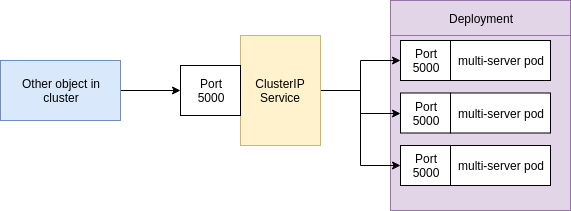

The diagram above was exported from draw.io. Its source (the exported page's mxGraphModel, read from the mxfile embedded in the PNG):
<mxGraphModel dx="1023" dy="583" grid="1" gridSize="10" guides="1" tooltips="1" connect="1" arrows="1" fold="1" page="1" pageScale="1" pageWidth="850" pageHeight="1100" math="0" shadow="0">
  <root>
    <mxCell id="0" />
    <mxCell id="1" parent="0" />
    <mxCell id="_UoOl9t0ZMeEm_Pt5G_a-5" value="" style="rounded=0;whiteSpace=wrap;html=1;fillColor=#e1d5e7;strokeColor=#9673a6;" vertex="1" parent="1">
      <mxGeometry x="410" y="65" width="180" height="175" as="geometry" />
    </mxCell>
    <mxCell id="_UoOl9t0ZMeEm_Pt5G_a-4" style="edgeStyle=orthogonalEdgeStyle;rounded=0;orthogonalLoop=1;jettySize=auto;html=1;entryX=0;entryY=0.5;entryDx=0;entryDy=0;" edge="1" parent="1" source="_UoOl9t0ZMeEm_Pt5G_a-1" target="_UoOl9t0ZMeEm_Pt5G_a-3">
      <mxGeometry relative="1" as="geometry" />
    </mxCell>
    <mxCell id="_UoOl9t0ZMeEm_Pt5G_a-1" value="Other object in&lt;br&gt;cluster" style="rounded=0;whiteSpace=wrap;html=1;fillColor=#dae8fc;strokeColor=#6c8ebf;" vertex="1" parent="1">
      <mxGeometry x="20" y="90" width="120" height="60" as="geometry" />
    </mxCell>
    <mxCell id="_UoOl9t0ZMeEm_Pt5G_a-13" style="edgeStyle=orthogonalEdgeStyle;rounded=0;orthogonalLoop=1;jettySize=auto;html=1;entryX=0;entryY=0.5;entryDx=0;entryDy=0;" edge="1" parent="1" source="_UoOl9t0ZMeEm_Pt5G_a-2" target="_UoOl9t0ZMeEm_Pt5G_a-8">
      <mxGeometry relative="1" as="geometry" />
    </mxCell>
    <mxCell id="_UoOl9t0ZMeEm_Pt5G_a-14" style="edgeStyle=orthogonalEdgeStyle;rounded=0;orthogonalLoop=1;jettySize=auto;html=1;entryX=0;entryY=0.5;entryDx=0;entryDy=0;" edge="1" parent="1" source="_UoOl9t0ZMeEm_Pt5G_a-2" target="_UoOl9t0ZMeEm_Pt5G_a-10">
      <mxGeometry relative="1" as="geometry" />
    </mxCell>
    <mxCell id="_UoOl9t0ZMeEm_Pt5G_a-15" style="edgeStyle=orthogonalEdgeStyle;rounded=0;orthogonalLoop=1;jettySize=auto;html=1;" edge="1" parent="1" source="_UoOl9t0ZMeEm_Pt5G_a-2" target="_UoOl9t0ZMeEm_Pt5G_a-12">
      <mxGeometry relative="1" as="geometry" />
    </mxCell>
    <mxCell id="_UoOl9t0ZMeEm_Pt5G_a-2" value="ClusterIP&lt;br&gt;Service" style="rounded=0;whiteSpace=wrap;html=1;fillColor=#fff2cc;strokeColor=#d6b656;" vertex="1" parent="1">
      <mxGeometry x="260" y="65" width="80" height="110" as="geometry" />
    </mxCell>
    <mxCell id="_UoOl9t0ZMeEm_Pt5G_a-3" value="Port&lt;br&gt;5000" style="rounded=0;whiteSpace=wrap;html=1;" vertex="1" parent="1">
      <mxGeometry x="200" y="95" width="60" height="50" as="geometry" />
    </mxCell>
    <mxCell id="_UoOl9t0ZMeEm_Pt5G_a-6" value="Deployment" style="rounded=0;whiteSpace=wrap;html=1;fillColor=#e1d5e7;strokeColor=#9673a6;" vertex="1" parent="1">
      <mxGeometry x="410" y="30" width="180" height="35" as="geometry" />
    </mxCell>
    <mxCell id="_UoOl9t0ZMeEm_Pt5G_a-7" value="multi-server pod" style="rounded=0;whiteSpace=wrap;html=1;" vertex="1" parent="1">
      <mxGeometry x="470" y="70" width="100" height="40" as="geometry" />
    </mxCell>
    <mxCell id="_UoOl9t0ZMeEm_Pt5G_a-8" value="Port&lt;br&gt;5000" style="rounded=0;whiteSpace=wrap;html=1;" vertex="1" parent="1">
      <mxGeometry x="420" y="70" width="50" height="40" as="geometry" />
    </mxCell>
    <mxCell id="_UoOl9t0ZMeEm_Pt5G_a-9" value="multi-server pod" style="rounded=0;whiteSpace=wrap;html=1;" vertex="1" parent="1">
      <mxGeometry x="470" y="122.5" width="100" height="40" as="geometry" />
    </mxCell>
    <mxCell id="_UoOl9t0ZMeEm_Pt5G_a-10" value="Port&lt;br&gt;5000" style="rounded=0;whiteSpace=wrap;html=1;" vertex="1" parent="1">
      <mxGeometry x="420" y="122.5" width="50" height="40" as="geometry" />
    </mxCell>
    <mxCell id="_UoOl9t0ZMeEm_Pt5G_a-11" value="multi-server pod" style="rounded=0;whiteSpace=wrap;html=1;" vertex="1" parent="1">
      <mxGeometry x="470" y="175" width="100" height="40" as="geometry" />
    </mxCell>
    <mxCell id="_UoOl9t0ZMeEm_Pt5G_a-12" value="Port&lt;br&gt;5000" style="rounded=0;whiteSpace=wrap;html=1;" vertex="1" parent="1">
      <mxGeometry x="420" y="175" width="50" height="40" as="geometry" />
    </mxCell>
  </root>
</mxGraphModel>